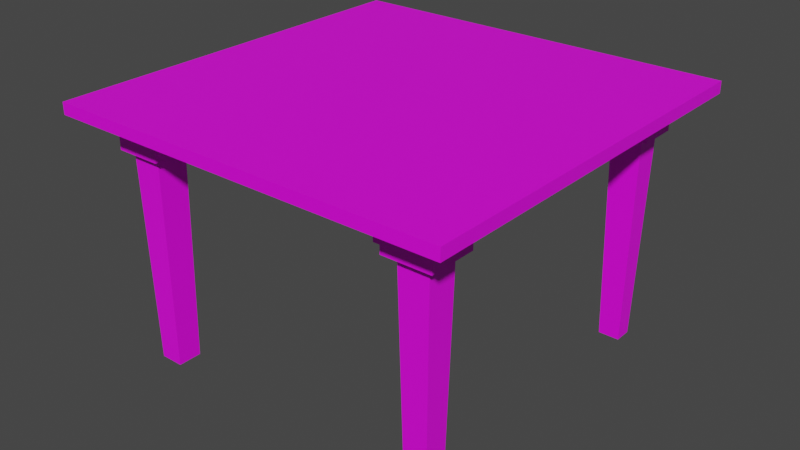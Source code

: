 # Source: Table.blend  (saved by Blender 3.4.6; exported with 4.5.12 LTS)
import bpy
from mathutils import Matrix  # noqa: F401  (used for matrix-valued properties, if any)

bpy.ops.wm.read_factory_settings(use_empty=True)
scene = bpy.context.scene
scene.name = 'Scene'

# ---- collections
col_collection = bpy.data.collections.new('Collection'); scene.collection.children.link(col_collection)

# ---- images (referenced by path relative to the original .blend; pixels are not part of the script)
import os
ASSET_DIR = os.environ.get("B2B_ASSET_DIR", "")  # directory of the original .blend (textures are referenced by path, not embedded)
HERE = os.path.dirname(os.path.abspath(__file__))  # packed textures are extracted next to this script under _unpacked/

def load_image(name, relpath, width, height, colorspace="sRGB"):
    """Load a texture the original file referenced (path relative to the .blend, or extracted next to this script)."""
    p = next((c for c in (os.path.join(HERE, relpath), os.path.join(ASSET_DIR, relpath)) if relpath and os.path.exists(c)), "")
    if p:
        img = bpy.data.images.load(p, check_existing=True)
        img.name = name
    else:  # same state as the original file: an image datablock whose file is absent (Cycles renders it pink)
        img = bpy.data.images.new(name, width, height)
        img.source = "FILE"
        img.filepath = "//" + (relpath or name)
    img.colorspace_settings.name = colorspace
    return img
img_table_tif = load_image('table.tif', 'table.tif', 1024, 1024, 'sRGB')

# ---- materials (node trees are filled in below, after node groups)
mat_material = bpy.data.materials.new('Material')
mat_material.alpha_threshold = 0.0
mat_material.use_transparent_shadow = False
mat_material.roughness = 0.5
mat_material.line_color = (0.0, 0.0, 0.0, 1.0)

# ---- material node trees
mat_material.use_nodes = True; mat_material.node_tree.nodes.clear()
_N = mat_material.node_tree.nodes; _L = mat_material.node_tree.links
n0 = _N.new('ShaderNodeOutputMaterial'); n0.name = 'Material Output'; n0.location = (300, 300)
n1 = _N.new('ShaderNodeBsdfPrincipled'); n1.name = 'Principled BSDF'; n1.location = (10, 300)
n1.distribution = 'GGX'
n1.subsurface_method = 'RANDOM_WALK_SKIN'
n1.inputs[3].default_value = 1.45
n1.inputs[27].default_value = (0.0, 0.0, 0.0, 1.0)
n1.inputs[28].default_value = 1.0
n2 = _N.new('ShaderNodeTexImage'); n2.name = 'Image Texture'; n2.location = (-336, 247)
n2.image = img_table_tif
_L.new(n1.outputs[0], n0.inputs[0])
_L.new(n2.outputs[0], n1.inputs[0])
n0.is_active_output = True

# ---- world
world_world = bpy.data.worlds.new('World'); scene.world = world_world
world_world.use_nodes = True; world_world.node_tree.nodes.clear()
_N = world_world.node_tree.nodes; _L = world_world.node_tree.links
n0 = _N.new('ShaderNodeOutputWorld'); n0.name = 'World Output'; n0.location = (300, 300)
n1 = _N.new('ShaderNodeBackground'); n1.name = 'Background'; n1.location = (10, 300)
n1.inputs[0].default_value = (0.05088, 0.05088, 0.05088, 1.0)
_L.new(n1.outputs[0], n0.inputs[0])
n0.is_active_output = True
world_world.color = (0.05088, 0.05088, 0.05088)
world_world.use_sun_shadow = False
world_world.sun_shadow_jitter_overblur = 0.0

# ---- meshes
me_cube = bpy.data.meshes.new('Cube')
me_cube.from_pydata([(3.627, 3.627, 5.501), (3.627, 3.627, 5.253), (3.627, -3.627, 5.501), (3.627, -3.627, 5.253), (-3.627, 3.627, 5.501), (-3.627, 3.627, 5.253), (-3.627, -3.627, 5.501), (-3.627, -3.627, 5.253), (-3.627, 2.781, 5.253), (-3.627, -2.617, 5.253), (2.618, 3.627, 5.253), (-2.642, 3.627, 5.253), (-2.642, -3.627, 5.253), (2.618, -3.627, 5.253), (3.627, -2.617, 5.253), (3.627, 2.781, 5.253), (-2.642, 2.781, 5.253), (-2.642, -2.617, 5.253), (2.618, 2.781, 5.253), (2.618, -2.617, 5.253), (-3.627, -2.617, 4.533), (-3.627, -3.627, 4.533), (-2.642, 3.627, 4.533), (-3.627, 3.627, 4.533), (2.618, -3.627, 4.533), (3.627, -3.627, 4.533), (3.627, 2.781, 4.533), (3.627, 3.627, 4.533), (-3.627, 2.781, 4.533), (2.618, 3.627, 4.533), (-2.642, -3.627, 4.533), (3.627, -2.617, 4.533), (-2.642, -2.617, 4.533), (-2.642, 2.781, 4.533), (2.618, -2.617, 4.533), (2.618, 2.781, 4.533), (-3.454, -2.794, 4.533), (-3.454, -3.45, 4.533), (-2.814, -3.45, 4.533), (-2.814, -2.794, 4.533), (2.804, -3.441, 4.533), (3.441, -3.441, 4.533), (3.441, -2.803, 4.533), (2.804, -2.803, 4.533), (3.45, 2.929, 4.533), (3.45, 3.478, 4.533), (2.795, 3.478, 4.533), (2.795, 2.929, 4.533), (-2.807, 3.485, 4.533), (-3.462, 3.485, 4.533), (-3.462, 2.923, 4.533), (-2.807, 2.923, 4.533), (-3.385, -2.865, 0.003405), (-3.385, -3.379, 0.003405), (-2.884, -3.379, 0.003405), (-2.884, -2.865, 0.003405), (2.885, -3.359, 0.003405), (3.36, -3.359, 0.003405), (3.36, -2.884, 0.003405), (2.885, -2.884, 0.003405), (3.349, 3.014, 0.003405), (3.349, 3.394, 0.003405), (2.896, 3.394, 0.003405), (2.896, 3.014, 0.003405), (-2.907, 3.399, 0.003405), (-3.361, 3.399, 0.003405), (-3.361, 3.009, 0.003405), (-2.907, 3.009, 0.003405), (-4.271, -3.086, 5.253), (-4.271, -4.276, 5.253), (-3.112, 4.268, 5.253), (-4.271, 4.268, 5.253), (4.272, 4.268, 5.501), (4.272, 4.268, 5.253), (-4.271, -4.276, 5.501), (4.272, -4.276, 5.501), (4.272, -4.276, 5.253), (-4.271, 4.268, 5.501), (3.085, -4.276, 5.253), (4.272, 3.272, 5.253), (-4.271, 3.272, 5.253), (3.085, 4.268, 5.253), (-3.112, -4.276, 5.253), (4.272, -3.086, 5.253)], [], [(0, 4, 6, 2), (7, 12, 82, 69), (11, 5, 71, 70), (16, 8, 28, 33), (13, 3, 76, 78), (10, 11, 70, 81), (1, 15, 26, 27), (17, 19, 13, 12), (14, 3, 25, 31), (8, 16, 17, 9), (11, 10, 18, 16), (16, 18, 19, 17), (18, 10, 29, 35), (18, 15, 14, 19), (24, 34, 43, 40), (32, 30, 38, 39), (23, 22, 48, 49), (29, 27, 45, 46), (8, 5, 23, 28), (9, 17, 32, 20), (17, 12, 30, 32), (11, 16, 33, 22), (10, 1, 27, 29), (7, 9, 20, 21), (15, 18, 35, 26), (3, 13, 24, 25), (13, 19, 34, 24), (5, 11, 22, 23), (12, 7, 21, 30), (19, 14, 31, 34), (42, 41, 57, 58), (30, 21, 37, 38), (20, 32, 39, 36), (21, 20, 36, 37), (45, 44, 60, 61), (34, 31, 42, 43), (25, 24, 40, 41), (31, 25, 41, 42), (38, 37, 53, 54), (27, 26, 44, 45), (26, 35, 47, 44), (35, 29, 46, 47), (41, 40, 56, 57), (33, 28, 50, 51), (28, 23, 49, 50), (22, 33, 51, 48), (52, 55, 54, 53), (59, 58, 57, 56), (62, 61, 60, 63), (65, 64, 67, 66), (49, 48, 64, 65), (39, 38, 54, 55), (46, 45, 61, 62), (40, 43, 59, 56), (50, 49, 65, 66), (36, 39, 55, 52), (47, 46, 62, 63), (43, 42, 58, 59), (48, 51, 67, 64), (44, 47, 63, 60), (51, 50, 66, 67), (37, 36, 52, 53), (76, 75, 74, 69, 82, 78), (69, 74, 77, 71, 80, 68), (73, 72, 75, 76, 83, 79), (71, 77, 72, 73, 81, 70), (6, 4, 77, 74), (12, 13, 78, 82), (4, 0, 72, 77), (3, 14, 83, 76), (15, 1, 73, 79), (14, 15, 79, 83), (5, 8, 80, 71), (8, 9, 68, 80), (2, 6, 74, 75), (1, 10, 81, 73), (0, 2, 75, 72), (9, 7, 69, 68)])
_uv = me_cube.uv_layers.new(name='UVMap')
_uv.uv.foreach_set('vector', [0.1404, 0.7347, 0.1404, 0.3226, 0.5525, 0.3226, 0.5525, 0.7347, 0.5516, 0.3227, 0.4957, 0.3227, 0.5223, 0.2858, 0.5882, 0.2858, 0.4957, 0.7348, 0.5516, 0.7348, 0.5882, 0.7713, 0.5223, 0.7713, 0.6602, 0.3624, 0.7063, 0.3069, 0.737, 0.3368, 0.7008, 0.3961, 0.1967, 0.3227, 0.1394, 0.3227, 0.1028, 0.2858, 0.1703, 0.2858, 0.1967, 0.7348, 0.4957, 0.7348, 0.5223, 0.7713, 0.1703, 0.7713, 0.7611, 0.2783, 0.8197, 0.274, 0.8151, 0.3193, 0.7794, 0.3196, 0.4957, 0.38, 0.1967, 0.38, 0.1967, 0.3227, 0.4957, 0.3227, 0.7018, 0.3112, 0.7622, 0.2768, 0.7793, 0.3179, 0.733, 0.341, 0.5516, 0.6868, 0.4957, 0.6868, 0.4957, 0.38, 0.5516, 0.38, 0.4957, 0.7348, 0.1967, 0.7348, 0.1967, 0.6868, 0.4957, 0.6868, 0.4957, 0.6868, 0.1967, 0.6868, 0.1967, 0.38, 0.4957, 0.38, 0.6616, 0.3615, 0.6986, 0.3145, 0.7301, 0.3449, 0.7015, 0.393, 0.1967, 0.6868, 0.1394, 0.6868, 0.1394, 0.38, 0.1967, 0.38, 0.825, 0.3178, 0.8692, 0.3465, 0.8578, 0.3488, 0.8211, 0.3277, 0.6953, 0.4029, 0.732, 0.3431, 0.7407, 0.3549, 0.7163, 0.3978, 0.7741, 0.319, 0.8219, 0.3187, 0.8176, 0.3265, 0.7769, 0.3289, 0.7301, 0.3449, 0.7794, 0.3196, 0.7792, 0.3312, 0.7401, 0.3539, 0.7063, 0.3069, 0.7574, 0.2776, 0.7741, 0.319, 0.737, 0.3368, 0.8291, 0.2752, 0.8937, 0.3019, 0.8682, 0.3488, 0.8245, 0.3207, 0.6545, 0.37, 0.7007, 0.3127, 0.732, 0.3431, 0.6953, 0.4029, 0.8255, 0.2729, 0.8831, 0.295, 0.8587, 0.3421, 0.8219, 0.3187, 0.6986, 0.3145, 0.7611, 0.2783, 0.7794, 0.3196, 0.7301, 0.3449, 0.7604, 0.2792, 0.8291, 0.2752, 0.8245, 0.3207, 0.7775, 0.3209, 0.8197, 0.274, 0.8864, 0.3008, 0.8614, 0.3488, 0.8151, 0.3193, 0.7622, 0.2768, 0.8297, 0.2729, 0.825, 0.3178, 0.7793, 0.3179, 0.8297, 0.2729, 0.8947, 0.3002, 0.8692, 0.3465, 0.825, 0.3178, 0.7574, 0.2776, 0.8255, 0.2729, 0.8219, 0.3187, 0.7741, 0.319, 0.7007, 0.3127, 0.7604, 0.2792, 0.7775, 0.3209, 0.732, 0.3431, 0.6569, 0.3682, 0.7018, 0.3112, 0.733, 0.341, 0.6976, 0.4003, 0.7427, 0.3532, 0.781, 0.3307, 0.8464, 0.5893, 0.8266, 0.5952, 0.732, 0.3431, 0.7775, 0.3209, 0.7794, 0.3328, 0.7407, 0.3549, 0.8245, 0.3207, 0.8682, 0.3488, 0.8574, 0.3512, 0.8207, 0.33, 0.7775, 0.3209, 0.8245, 0.3207, 0.8207, 0.33, 0.7794, 0.3328, 0.7792, 0.3312, 0.8132, 0.3282, 0.8603, 0.584, 0.8441, 0.5875, 0.6976, 0.4003, 0.733, 0.341, 0.7427, 0.3532, 0.7197, 0.395, 0.7793, 0.3179, 0.825, 0.3178, 0.8211, 0.3277, 0.781, 0.3307, 0.733, 0.341, 0.7793, 0.3179, 0.781, 0.3307, 0.7427, 0.3532, 0.7407, 0.3549, 0.7794, 0.3328, 0.8423, 0.5921, 0.8215, 0.598, 0.7794, 0.3196, 0.8151, 0.3193, 0.8132, 0.3282, 0.7792, 0.3312, 0.8151, 0.3193, 0.8614, 0.3488, 0.8509, 0.3501, 0.8132, 0.3282, 0.7015, 0.393, 0.7301, 0.3449, 0.7401, 0.3539, 0.7208, 0.3899, 0.781, 0.3307, 0.8211, 0.3277, 0.8665, 0.585, 0.8464, 0.5893, 0.7008, 0.3961, 0.737, 0.3368, 0.7435, 0.348, 0.7192, 0.3904, 0.737, 0.3368, 0.7741, 0.319, 0.7769, 0.3289, 0.7435, 0.348, 0.8219, 0.3187, 0.8587, 0.3421, 0.8496, 0.3447, 0.8176, 0.3265, 0.864, 0.5876, 0.8896, 0.5836, 0.8937, 0.6099, 0.868, 0.6139, 0.8908, 0.5811, 0.8947, 0.6054, 0.8704, 0.6093, 0.8665, 0.585, 0.8864, 0.5995, 0.8635, 0.6032, 0.8603, 0.584, 0.8833, 0.5802, 0.8631, 0.6051, 0.8596, 0.5817, 0.8797, 0.5788, 0.8831, 0.6021, 0.7769, 0.3289, 0.8176, 0.3265, 0.8596, 0.5817, 0.8404, 0.5857, 0.7163, 0.3978, 0.7407, 0.3549, 0.8215, 0.598, 0.8011, 0.6055, 0.7401, 0.3539, 0.7792, 0.3312, 0.8441, 0.5875, 0.8253, 0.5932, 0.8211, 0.3277, 0.8578, 0.3488, 0.8908, 0.5811, 0.8665, 0.585, 0.7435, 0.348, 0.7769, 0.3289, 0.8404, 0.5857, 0.824, 0.5904, 0.8207, 0.33, 0.8574, 0.3512, 0.8896, 0.5836, 0.864, 0.5876, 0.7208, 0.3899, 0.7401, 0.3539, 0.8253, 0.5932, 0.8102, 0.5991, 0.7197, 0.395, 0.7427, 0.3532, 0.8266, 0.5952, 0.8077, 0.6025, 0.8176, 0.3265, 0.8496, 0.3447, 0.8797, 0.5788, 0.8596, 0.5817, 0.8132, 0.3282, 0.8509, 0.3501, 0.8833, 0.5802, 0.8603, 0.584, 0.7192, 0.3904, 0.7435, 0.348, 0.824, 0.5904, 0.8058, 0.5972, 0.7794, 0.3328, 0.8207, 0.33, 0.864, 0.5876, 0.8423, 0.5921, 0.6035, 0.7714, 0.5894, 0.7714, 0.5894, 0.2859, 0.6035, 0.2859, 0.6035, 0.3518, 0.6035, 0.7039, 0.5894, 0.2718, 0.5894, 0.2859, 0.1039, 0.2859, 0.1039, 0.2718, 0.1605, 0.2718, 0.5218, 0.2718, 0.1039, 0.7855, 0.1039, 0.7714, 0.5894, 0.7714, 0.5894, 0.7855, 0.5218, 0.7855, 0.1605, 0.7855, 0.08983, 0.2859, 0.1039, 0.2859, 0.1039, 0.7714, 0.08983, 0.7714, 0.08983, 0.7039, 0.08983, 0.3518, 0.5525, 0.3226, 0.1404, 0.3226, 0.1039, 0.2859, 0.5894, 0.2859, 0.4957, 0.3227, 0.1967, 0.3227, 0.1703, 0.2858, 0.5223, 0.2858, 0.1404, 0.3226, 0.1404, 0.7347, 0.1039, 0.7714, 0.1039, 0.2859, 0.1394, 0.3227, 0.1394, 0.38, 0.1028, 0.3534, 0.1028, 0.2858, 0.1394, 0.6868, 0.1394, 0.7348, 0.1028, 0.7713, 0.1028, 0.7147, 0.1394, 0.38, 0.1394, 0.6868, 0.1028, 0.7147, 0.1028, 0.3534, 0.5516, 0.7348, 0.5516, 0.6868, 0.5882, 0.7147, 0.5882, 0.7713, 0.5516, 0.6868, 0.5516, 0.38, 0.5882, 0.3534, 0.5882, 0.7147, 0.5525, 0.7347, 0.5525, 0.3226, 0.5894, 0.2859, 0.5894, 0.7714, 0.1394, 0.7348, 0.1967, 0.7348, 0.1703, 0.7713, 0.1028, 0.7713, 0.1404, 0.7347, 0.5525, 0.7347, 0.5894, 0.7714, 0.1039, 0.7714, 0.5516, 0.38, 0.5516, 0.3227, 0.5882, 0.2858, 0.5882, 0.3534])
me_cube.materials.append(mat_material)
me_cube.use_mirror_vertex_groups = False
me_cube.update()

# ---- objects
ob_cube = bpy.data.objects.new('Cube', me_cube)

# ---- transforms, parenting, visibility, modifiers, constraints
ob_cube.location = (0.0, 0.0, 0.0)
ob_cube.lock_rotations_4d = False
ob_cube.empty_display_type = 'ARROWS'
ob_cube.lineart.crease_threshold = 0.0

# ---- collection membership
col_collection.objects.link(ob_cube)

# ---- scene / render settings (as saved in the file)
scene.frame_start = 1; scene.frame_end = 250; scene.frame_set(1)
scene.render.engine = 'BLENDER_EEVEE_NEXT'
scene.cycles.sampling_pattern = 'TABULATED_SOBOL'
scene.cycles.use_light_tree = False
scene.view_settings.view_transform = 'Filmic'
bpy.context.view_layer.update()

# ---- added for rendering (the .blend has no active camera and no usable light): camera, sun
cam_auto = bpy.data.cameras.new('AutoCamera')
cam_auto.lens = 50.0
cam_auto.sensor_width = 36.0
cam_auto.clip_end = 1000.0
ob_auto_camera = bpy.data.objects.new('AutoCamera', cam_auto)
scene.collection.objects.link(ob_auto_camera)
ob_auto_camera.location = (12.2824, -14.7419, 12.5775)
ob_auto_camera.rotation_euler = (1.09748, -7.21219e-08, 0.694738)
scene.camera = ob_auto_camera
light_auto_sun = bpy.data.lights.new('AutoSun', 'SUN')
light_auto_sun.energy = 3.0
light_auto_sun.angle = 0.0523599
ob_auto_sun = bpy.data.objects.new('AutoSun', light_auto_sun)
scene.collection.objects.link(ob_auto_sun)
ob_auto_sun.rotation_euler = (0.872665, 0.174533, 0.523599)
bpy.context.view_layer.update()
